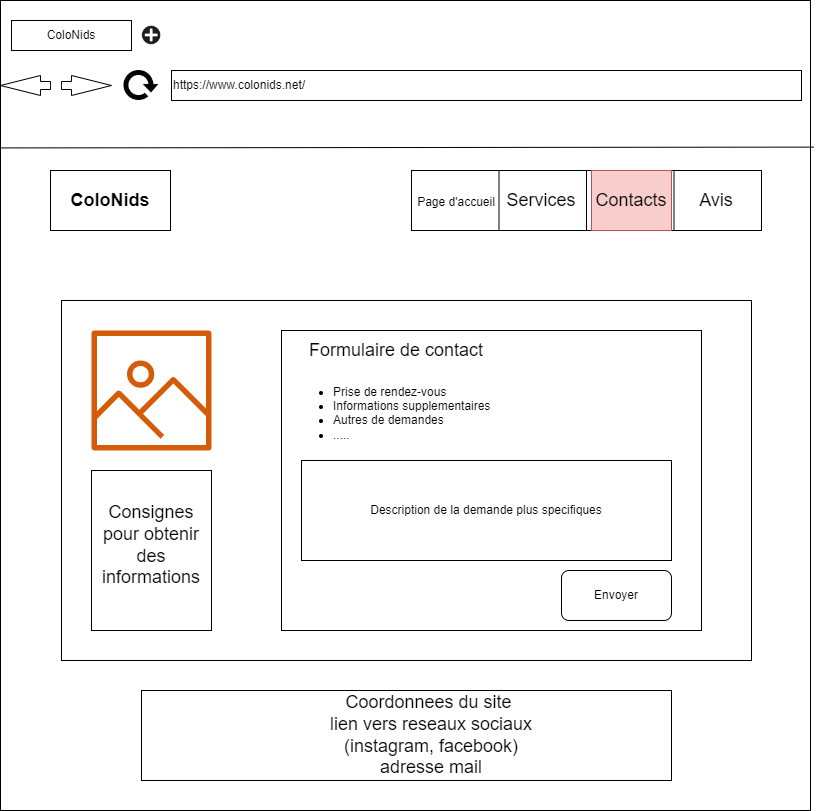

The diagram above was exported from draw.io. Its source (the exported page's mxGraphModel, read from the mxfile embedded in the PNG):
<mxGraphModel dx="1422" dy="705" grid="1" gridSize="10" guides="1" tooltips="1" connect="1" arrows="1" fold="1" page="1" pageScale="1" pageWidth="827" pageHeight="1169" math="0" shadow="0">
  <root>
    <mxCell id="2OvYvj_elehAqxS1XMey-0" />
    <mxCell id="2OvYvj_elehAqxS1XMey-1" parent="2OvYvj_elehAqxS1XMey-0" />
    <mxCell id="2OvYvj_elehAqxS1XMey-2" value="" style="whiteSpace=wrap;html=1;aspect=fixed;" parent="2OvYvj_elehAqxS1XMey-1" vertex="1">
      <mxGeometry x="9" y="30" width="810" height="810" as="geometry" />
    </mxCell>
    <mxCell id="2OvYvj_elehAqxS1XMey-3" value="ColoNids" style="rounded=0;whiteSpace=wrap;html=1;" parent="2OvYvj_elehAqxS1XMey-1" vertex="1">
      <mxGeometry x="20" y="50" width="120" height="30" as="geometry" />
    </mxCell>
    <mxCell id="2OvYvj_elehAqxS1XMey-4" value="" style="shape=image;html=1;verticalAlign=top;verticalLabelPosition=bottom;labelBackgroundColor=#ffffff;imageAspect=0;aspect=fixed;image=https://cdn0.iconfinder.com/data/icons/math-business-icon-set/93/1_1-128.png" parent="2OvYvj_elehAqxS1XMey-1" vertex="1">
      <mxGeometry x="150" y="55" width="20" height="20" as="geometry" />
    </mxCell>
    <mxCell id="2OvYvj_elehAqxS1XMey-5" value="https://www.colonids.net/" style="rounded=0;whiteSpace=wrap;html=1;align=left;" parent="2OvYvj_elehAqxS1XMey-1" vertex="1">
      <mxGeometry x="180" y="100" width="630" height="30" as="geometry" />
    </mxCell>
    <mxCell id="2OvYvj_elehAqxS1XMey-6" value="" style="html=1;shadow=0;dashed=0;align=center;verticalAlign=middle;shape=mxgraph.arrows2.arrow;dy=0.6;dx=40;notch=0;" parent="2OvYvj_elehAqxS1XMey-1" vertex="1">
      <mxGeometry x="70" y="105" width="50" height="20" as="geometry" />
    </mxCell>
    <mxCell id="2OvYvj_elehAqxS1XMey-7" value="" style="html=1;shadow=0;dashed=0;align=center;verticalAlign=middle;shape=mxgraph.arrows2.arrow;dy=0.6;dx=40;notch=0;direction=west;" parent="2OvYvj_elehAqxS1XMey-1" vertex="1">
      <mxGeometry x="9" y="105" width="50" height="20" as="geometry" />
    </mxCell>
    <mxCell id="2OvYvj_elehAqxS1XMey-8" value="" style="shape=image;html=1;verticalAlign=top;verticalLabelPosition=bottom;labelBackgroundColor=#ffffff;imageAspect=0;aspect=fixed;image=https://cdn4.iconfinder.com/data/icons/ionicons/512/icon-refresh-128.png" parent="2OvYvj_elehAqxS1XMey-1" vertex="1">
      <mxGeometry x="130" y="95" width="40" height="40" as="geometry" />
    </mxCell>
    <mxCell id="2OvYvj_elehAqxS1XMey-9" value="" style="endArrow=none;html=1;rounded=0;entryX=1.004;entryY=0.181;entryDx=0;entryDy=0;entryPerimeter=0;exitX=0.001;exitY=0.182;exitDx=0;exitDy=0;exitPerimeter=0;" parent="2OvYvj_elehAqxS1XMey-1" source="2OvYvj_elehAqxS1XMey-2" target="2OvYvj_elehAqxS1XMey-2" edge="1">
      <mxGeometry width="50" height="50" relative="1" as="geometry">
        <mxPoint x="389" y="200" as="sourcePoint" />
        <mxPoint x="440" y="150" as="targetPoint" />
      </mxGeometry>
    </mxCell>
    <mxCell id="2OvYvj_elehAqxS1XMey-10" value="&lt;b&gt;&lt;font style=&quot;font-size: 18px;&quot;&gt;ColoNids&lt;/font&gt;&lt;/b&gt;" style="rounded=0;whiteSpace=wrap;html=1;" parent="2OvYvj_elehAqxS1XMey-1" vertex="1">
      <mxGeometry x="59" y="200" width="120" height="60" as="geometry" />
    </mxCell>
    <mxCell id="2OvYvj_elehAqxS1XMey-11" value="" style="rounded=0;whiteSpace=wrap;html=1;" parent="2OvYvj_elehAqxS1XMey-1" vertex="1">
      <mxGeometry x="420" y="200" width="350" height="60" as="geometry" />
    </mxCell>
    <mxCell id="2OvYvj_elehAqxS1XMey-12" value="" style="endArrow=none;html=1;rounded=0;entryX=0.25;entryY=0;entryDx=0;entryDy=0;exitX=0.25;exitY=1;exitDx=0;exitDy=0;" parent="2OvYvj_elehAqxS1XMey-1" source="2OvYvj_elehAqxS1XMey-11" target="2OvYvj_elehAqxS1XMey-11" edge="1">
      <mxGeometry width="50" height="50" relative="1" as="geometry">
        <mxPoint x="290" y="450" as="sourcePoint" />
        <mxPoint x="340" y="400" as="targetPoint" />
      </mxGeometry>
    </mxCell>
    <mxCell id="2OvYvj_elehAqxS1XMey-13" value="" style="endArrow=none;html=1;rounded=0;entryX=0.5;entryY=0;entryDx=0;entryDy=0;exitX=0.5;exitY=1;exitDx=0;exitDy=0;" parent="2OvYvj_elehAqxS1XMey-1" source="2OvYvj_elehAqxS1XMey-11" target="2OvYvj_elehAqxS1XMey-11" edge="1">
      <mxGeometry width="50" height="50" relative="1" as="geometry">
        <mxPoint x="290" y="450" as="sourcePoint" />
        <mxPoint x="340" y="400" as="targetPoint" />
      </mxGeometry>
    </mxCell>
    <mxCell id="2OvYvj_elehAqxS1XMey-14" value="" style="endArrow=none;html=1;rounded=0;entryX=0.75;entryY=0;entryDx=0;entryDy=0;exitX=0.75;exitY=1;exitDx=0;exitDy=0;" parent="2OvYvj_elehAqxS1XMey-1" source="2OvYvj_elehAqxS1XMey-11" target="2OvYvj_elehAqxS1XMey-11" edge="1">
      <mxGeometry width="50" height="50" relative="1" as="geometry">
        <mxPoint x="290" y="450" as="sourcePoint" />
        <mxPoint x="340" y="400" as="targetPoint" />
      </mxGeometry>
    </mxCell>
    <mxCell id="2OvYvj_elehAqxS1XMey-15" value="&lt;span style=&quot;font-size: 12px;&quot;&gt;Page d'accueil&lt;/span&gt;" style="text;html=1;strokeColor=none;fillColor=none;align=center;verticalAlign=middle;whiteSpace=wrap;rounded=0;fontSize=18;" parent="2OvYvj_elehAqxS1XMey-1" vertex="1">
      <mxGeometry x="420" y="200" width="90" height="60" as="geometry" />
    </mxCell>
    <mxCell id="2OvYvj_elehAqxS1XMey-16" value="Services" style="text;html=1;strokeColor=none;fillColor=none;align=center;verticalAlign=middle;whiteSpace=wrap;rounded=0;fontSize=18;" parent="2OvYvj_elehAqxS1XMey-1" vertex="1">
      <mxGeometry x="510" y="200" width="80" height="60" as="geometry" />
    </mxCell>
    <mxCell id="2OvYvj_elehAqxS1XMey-17" value="Contacts" style="text;html=1;strokeColor=#b85450;fillColor=#f8cecc;align=center;verticalAlign=middle;whiteSpace=wrap;rounded=0;fontSize=18;" parent="2OvYvj_elehAqxS1XMey-1" vertex="1">
      <mxGeometry x="600" y="200" width="80" height="60" as="geometry" />
    </mxCell>
    <mxCell id="2OvYvj_elehAqxS1XMey-18" value="Avis" style="text;html=1;strokeColor=none;fillColor=none;align=center;verticalAlign=middle;whiteSpace=wrap;rounded=0;fontSize=18;" parent="2OvYvj_elehAqxS1XMey-1" vertex="1">
      <mxGeometry x="680" y="200" width="90" height="60" as="geometry" />
    </mxCell>
    <mxCell id="2OvYvj_elehAqxS1XMey-19" value="" style="rounded=0;whiteSpace=wrap;html=1;fontSize=18;" parent="2OvYvj_elehAqxS1XMey-1" vertex="1">
      <mxGeometry x="70" y="330" width="690" height="360" as="geometry" />
    </mxCell>
    <mxCell id="2OvYvj_elehAqxS1XMey-20" value="" style="sketch=0;outlineConnect=0;fontColor=#232F3E;gradientColor=none;fillColor=#D45B07;strokeColor=none;dashed=0;verticalLabelPosition=bottom;verticalAlign=top;align=center;html=1;fontSize=12;fontStyle=0;aspect=fixed;pointerEvents=1;shape=mxgraph.aws4.container_registry_image;" parent="2OvYvj_elehAqxS1XMey-1" vertex="1">
      <mxGeometry x="100" y="360" width="120" height="120" as="geometry" />
    </mxCell>
    <mxCell id="2OvYvj_elehAqxS1XMey-21" value="" style="rounded=0;whiteSpace=wrap;html=1;fontSize=18;" parent="2OvYvj_elehAqxS1XMey-1" vertex="1">
      <mxGeometry x="290" y="360" width="420" height="300" as="geometry" />
    </mxCell>
    <mxCell id="2OvYvj_elehAqxS1XMey-22" value="Formulaire de contact" style="text;html=1;strokeColor=none;fillColor=none;align=center;verticalAlign=middle;whiteSpace=wrap;rounded=0;fontSize=18;" parent="2OvYvj_elehAqxS1XMey-1" vertex="1">
      <mxGeometry x="300" y="360" width="210" height="40" as="geometry" />
    </mxCell>
    <mxCell id="2OvYvj_elehAqxS1XMey-23" value="" style="rounded=0;whiteSpace=wrap;html=1;fontSize=18;" parent="2OvYvj_elehAqxS1XMey-1" vertex="1">
      <mxGeometry x="100" y="500" width="120" height="160" as="geometry" />
    </mxCell>
    <mxCell id="2OvYvj_elehAqxS1XMey-24" value="Consignes pour obtenir des informations" style="text;html=1;strokeColor=none;fillColor=none;align=center;verticalAlign=middle;whiteSpace=wrap;rounded=0;fontSize=18;" parent="2OvYvj_elehAqxS1XMey-1" vertex="1">
      <mxGeometry x="130" y="520" width="60" height="110" as="geometry" />
    </mxCell>
    <mxCell id="2OvYvj_elehAqxS1XMey-25" value="" style="rounded=0;whiteSpace=wrap;html=1;fontSize=18;" parent="2OvYvj_elehAqxS1XMey-1" vertex="1">
      <mxGeometry x="150" y="720" width="530" height="90" as="geometry" />
    </mxCell>
    <mxCell id="2OvYvj_elehAqxS1XMey-26" value="Coordonnees du site&amp;nbsp;&lt;br&gt;lien vers reseaux sociaux (instagram, facebook)&lt;br&gt;adresse mail" style="text;html=1;strokeColor=none;fillColor=none;align=center;verticalAlign=middle;whiteSpace=wrap;rounded=0;fontSize=18;" parent="2OvYvj_elehAqxS1XMey-1" vertex="1">
      <mxGeometry x="320" y="750" width="240" height="30" as="geometry" />
    </mxCell>
    <mxCell id="R4wBOcW0YCuHqgvD1D_O-13" value="&lt;ul&gt;&lt;li&gt;Prise de rendez-vous&lt;/li&gt;&lt;li&gt;&lt;span style=&quot;background-color: initial;&quot;&gt;Informations supplementaires&lt;/span&gt;&lt;br&gt;&lt;/li&gt;&lt;li&gt;Autres de demandes&lt;/li&gt;&lt;li&gt;.....&lt;/li&gt;&lt;/ul&gt;" style="text;strokeColor=none;fillColor=none;html=1;whiteSpace=wrap;verticalAlign=middle;overflow=hidden;" parent="2OvYvj_elehAqxS1XMey-1" vertex="1">
      <mxGeometry x="300" y="400" width="230" height="80" as="geometry" />
    </mxCell>
    <mxCell id="R4wBOcW0YCuHqgvD1D_O-14" value="Description de la demande plus specifiques" style="rounded=0;whiteSpace=wrap;html=1;" parent="2OvYvj_elehAqxS1XMey-1" vertex="1">
      <mxGeometry x="310" y="490" width="370" height="100" as="geometry" />
    </mxCell>
    <mxCell id="R4wBOcW0YCuHqgvD1D_O-15" value="Envoyer" style="rounded=1;whiteSpace=wrap;html=1;" parent="2OvYvj_elehAqxS1XMey-1" vertex="1">
      <mxGeometry x="570" y="600" width="110" height="50" as="geometry" />
    </mxCell>
  </root>
</mxGraphModel>